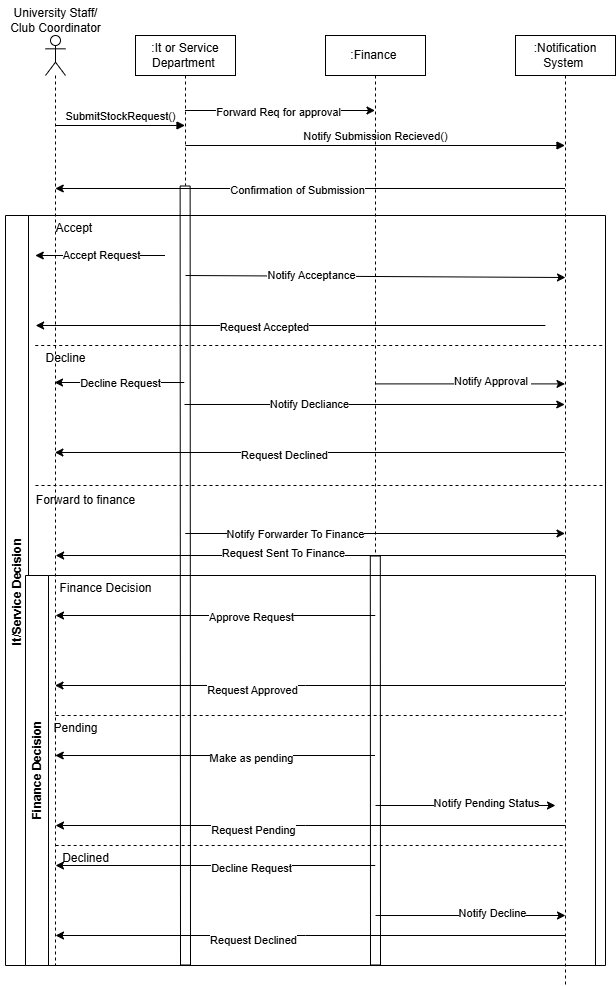

The diagram above was exported from draw.io. Its source (the exported page's mxGraphModel, read from the mxfile embedded in the PNG):
<mxGraphModel dx="1426" dy="785" grid="1" gridSize="10" guides="1" tooltips="1" connect="1" arrows="1" fold="1" page="1" pageScale="1" pageWidth="850" pageHeight="1100" math="0" shadow="0">
  <root>
    <mxCell id="0" />
    <mxCell id="1" parent="0" />
    <mxCell id="HrxNk1Lv7Z8qmX8g74zy-1" value="" style="shape=umlLifeline;participant=umlActor;perimeter=lifelinePerimeter;whiteSpace=wrap;html=1;container=1;collapsible=0;recursiveResize=0;verticalAlign=top;spacingTop=36;outlineConnect=0;" parent="1" vertex="1">
      <mxGeometry x="210" y="120" width="20" height="930" as="geometry" />
    </mxCell>
    <mxCell id="HrxNk1Lv7Z8qmX8g74zy-5" value="SubmitStockRequest()" style="html=1;verticalAlign=bottom;endArrow=block;rounded=0;" parent="HrxNk1Lv7Z8qmX8g74zy-1" target="HrxNk1Lv7Z8qmX8g74zy-2" edge="1">
      <mxGeometry width="80" relative="1" as="geometry">
        <mxPoint x="10" y="90" as="sourcePoint" />
        <mxPoint x="90" y="90" as="targetPoint" />
      </mxGeometry>
    </mxCell>
    <mxCell id="HrxNk1Lv7Z8qmX8g74zy-2" value=":It or Service Department&amp;nbsp;" style="shape=umlLifeline;perimeter=lifelinePerimeter;whiteSpace=wrap;html=1;container=1;collapsible=0;recursiveResize=0;outlineConnect=0;" parent="1" vertex="1">
      <mxGeometry x="300" y="120" width="100" height="150" as="geometry" />
    </mxCell>
    <mxCell id="HrxNk1Lv7Z8qmX8g74zy-6" value="Notify Submission Recieved()" style="html=1;verticalAlign=bottom;endArrow=block;rounded=0;" parent="HrxNk1Lv7Z8qmX8g74zy-2" target="1pNEQWMKTyDYFbz3F2On-1" edge="1">
      <mxGeometry width="80" relative="1" as="geometry">
        <mxPoint x="50" y="110" as="sourcePoint" />
        <mxPoint x="130" y="110" as="targetPoint" />
      </mxGeometry>
    </mxCell>
    <mxCell id="1pNEQWMKTyDYFbz3F2On-67" value="" style="shape=flexArrow;endArrow=none;html=1;rounded=0;startFill=0;" parent="HrxNk1Lv7Z8qmX8g74zy-2" edge="1">
      <mxGeometry width="50" height="50" relative="1" as="geometry">
        <mxPoint x="50" y="930" as="sourcePoint" />
        <mxPoint x="49.629999999999995" y="150" as="targetPoint" />
      </mxGeometry>
    </mxCell>
    <mxCell id="HrxNk1Lv7Z8qmX8g74zy-3" value=":Finance&amp;nbsp;" style="shape=umlLifeline;perimeter=lifelinePerimeter;whiteSpace=wrap;html=1;container=1;collapsible=0;recursiveResize=0;outlineConnect=0;" parent="1" vertex="1">
      <mxGeometry x="490" y="120" width="100" height="520" as="geometry" />
    </mxCell>
    <mxCell id="1pNEQWMKTyDYFbz3F2On-72" value="" style="shape=flexArrow;endArrow=none;html=1;rounded=0;startFill=0;" parent="HrxNk1Lv7Z8qmX8g74zy-3" edge="1">
      <mxGeometry width="50" height="50" relative="1" as="geometry">
        <mxPoint x="49.80000000000001" y="520" as="sourcePoint" />
        <mxPoint x="50" y="930" as="targetPoint" />
      </mxGeometry>
    </mxCell>
    <mxCell id="HrxNk1Lv7Z8qmX8g74zy-4" value="University Staff/&lt;div&gt;Club Coordinator&lt;/div&gt;" style="text;html=1;align=center;verticalAlign=middle;resizable=0;points=[];autosize=1;strokeColor=none;fillColor=none;" parent="1" vertex="1">
      <mxGeometry x="165" y="85" width="110" height="40" as="geometry" />
    </mxCell>
    <mxCell id="1pNEQWMKTyDYFbz3F2On-1" value=":Notification System&amp;nbsp;" style="shape=umlLifeline;perimeter=lifelinePerimeter;whiteSpace=wrap;html=1;container=1;collapsible=0;recursiveResize=0;outlineConnect=0;" parent="1" vertex="1">
      <mxGeometry x="680" y="120" width="100" height="950" as="geometry" />
    </mxCell>
    <mxCell id="1pNEQWMKTyDYFbz3F2On-5" value="" style="endArrow=classic;html=1;rounded=0;" parent="1" edge="1">
      <mxGeometry width="50" height="50" relative="1" as="geometry">
        <mxPoint x="729.5" y="272.9999999999998" as="sourcePoint" />
        <mxPoint x="219.75925925925935" y="272.9999999999998" as="targetPoint" />
      </mxGeometry>
    </mxCell>
    <mxCell id="1pNEQWMKTyDYFbz3F2On-8" value="Confirmation of Submission" style="edgeLabel;html=1;align=center;verticalAlign=middle;resizable=0;points=[];" parent="1pNEQWMKTyDYFbz3F2On-5" vertex="1" connectable="0">
      <mxGeometry x="0.0533" y="2" relative="1" as="geometry">
        <mxPoint as="offset" />
      </mxGeometry>
    </mxCell>
    <mxCell id="1pNEQWMKTyDYFbz3F2On-9" value="It/Service Decision&amp;nbsp;" style="swimlane;horizontal=0;whiteSpace=wrap;html=1;" parent="1" vertex="1">
      <mxGeometry x="170" y="300" width="600" height="750" as="geometry" />
    </mxCell>
    <mxCell id="1pNEQWMKTyDYFbz3F2On-13" value="" style="endArrow=classic;html=1;rounded=0;" parent="1pNEQWMKTyDYFbz3F2On-9" edge="1">
      <mxGeometry width="50" height="50" relative="1" as="geometry">
        <mxPoint x="159.5" y="39.99999999999977" as="sourcePoint" />
        <mxPoint x="29.759259259259352" y="39.99999999999977" as="targetPoint" />
      </mxGeometry>
    </mxCell>
    <mxCell id="1pNEQWMKTyDYFbz3F2On-14" value="Accept Request" style="edgeLabel;html=1;align=center;verticalAlign=middle;resizable=0;points=[];" parent="1pNEQWMKTyDYFbz3F2On-13" vertex="1" connectable="0">
      <mxGeometry x="0.2152" relative="1" as="geometry">
        <mxPoint x="15" as="offset" />
      </mxGeometry>
    </mxCell>
    <mxCell id="1pNEQWMKTyDYFbz3F2On-17" value="" style="endArrow=classic;html=1;rounded=0;" parent="1pNEQWMKTyDYFbz3F2On-9" edge="1">
      <mxGeometry width="50" height="50" relative="1" as="geometry">
        <mxPoint x="539.87" y="109.99999999999977" as="sourcePoint" />
        <mxPoint x="30.129259259259356" y="109.99999999999977" as="targetPoint" />
      </mxGeometry>
    </mxCell>
    <mxCell id="1pNEQWMKTyDYFbz3F2On-18" value="Request Accepted" style="edgeLabel;html=1;align=center;verticalAlign=middle;resizable=0;points=[];" parent="1pNEQWMKTyDYFbz3F2On-17" vertex="1" connectable="0">
      <mxGeometry x="0.1042" y="2" relative="1" as="geometry">
        <mxPoint as="offset" />
      </mxGeometry>
    </mxCell>
    <mxCell id="1pNEQWMKTyDYFbz3F2On-20" value="" style="endArrow=none;dashed=1;html=1;rounded=0;" parent="1pNEQWMKTyDYFbz3F2On-9" edge="1">
      <mxGeometry width="50" height="50" relative="1" as="geometry">
        <mxPoint x="29.759259259259352" y="129.99999999999977" as="sourcePoint" />
        <mxPoint x="600" y="130" as="targetPoint" />
      </mxGeometry>
    </mxCell>
    <mxCell id="1pNEQWMKTyDYFbz3F2On-21" value="Decline" style="text;html=1;align=center;verticalAlign=middle;resizable=0;points=[];autosize=1;strokeColor=none;fillColor=none;" parent="1pNEQWMKTyDYFbz3F2On-9" vertex="1">
      <mxGeometry x="30" y="128" width="60" height="30" as="geometry" />
    </mxCell>
    <mxCell id="1pNEQWMKTyDYFbz3F2On-31" value="" style="endArrow=none;dashed=1;html=1;rounded=0;" parent="1pNEQWMKTyDYFbz3F2On-9" edge="1">
      <mxGeometry width="50" height="50" relative="1" as="geometry">
        <mxPoint x="30" y="270" as="sourcePoint" />
        <mxPoint x="600" y="270" as="targetPoint" />
      </mxGeometry>
    </mxCell>
    <mxCell id="1pNEQWMKTyDYFbz3F2On-32" value="Forward to finance" style="text;html=1;align=center;verticalAlign=middle;resizable=0;points=[];autosize=1;strokeColor=none;fillColor=none;" parent="1pNEQWMKTyDYFbz3F2On-9" vertex="1">
      <mxGeometry x="20" y="270" width="120" height="30" as="geometry" />
    </mxCell>
    <mxCell id="1pNEQWMKTyDYFbz3F2On-37" value="" style="endArrow=classic;html=1;rounded=0;" parent="1pNEQWMKTyDYFbz3F2On-9" edge="1">
      <mxGeometry width="50" height="50" relative="1" as="geometry">
        <mxPoint x="559.87" y="339.9999999999998" as="sourcePoint" />
        <mxPoint x="50.129259259259356" y="339.9999999999998" as="targetPoint" />
      </mxGeometry>
    </mxCell>
    <mxCell id="1pNEQWMKTyDYFbz3F2On-38" value="Request Sent To Finance" style="edgeLabel;html=1;align=center;verticalAlign=middle;resizable=0;points=[];" parent="1pNEQWMKTyDYFbz3F2On-37" vertex="1" connectable="0">
      <mxGeometry x="0.2621" y="-2" relative="1" as="geometry">
        <mxPoint x="40" as="offset" />
      </mxGeometry>
    </mxCell>
    <mxCell id="1pNEQWMKTyDYFbz3F2On-39" value="Finance Decision" style="swimlane;horizontal=0;whiteSpace=wrap;html=1;" parent="1pNEQWMKTyDYFbz3F2On-9" vertex="1">
      <mxGeometry x="20" y="360" width="570" height="390" as="geometry" />
    </mxCell>
    <mxCell id="1pNEQWMKTyDYFbz3F2On-41" value="" style="endArrow=classic;html=1;rounded=0;" parent="1pNEQWMKTyDYFbz3F2On-39" edge="1">
      <mxGeometry width="50" height="50" relative="1" as="geometry">
        <mxPoint x="349.74" y="39.99999999999977" as="sourcePoint" />
        <mxPoint x="29.999259259259354" y="39.99999999999977" as="targetPoint" />
      </mxGeometry>
    </mxCell>
    <mxCell id="1pNEQWMKTyDYFbz3F2On-42" value="Approve Request" style="edgeLabel;html=1;align=center;verticalAlign=middle;resizable=0;points=[];" parent="1pNEQWMKTyDYFbz3F2On-41" vertex="1" connectable="0">
      <mxGeometry x="-0.2219" y="2" relative="1" as="geometry">
        <mxPoint as="offset" />
      </mxGeometry>
    </mxCell>
    <mxCell id="1pNEQWMKTyDYFbz3F2On-47" value="" style="endArrow=none;dashed=1;html=1;rounded=0;" parent="1pNEQWMKTyDYFbz3F2On-39" edge="1">
      <mxGeometry width="50" height="50" relative="1" as="geometry">
        <mxPoint x="30.129259259259356" y="139.99999999999977" as="sourcePoint" />
        <mxPoint x="539.87" y="139.99999999999977" as="targetPoint" />
      </mxGeometry>
    </mxCell>
    <mxCell id="1pNEQWMKTyDYFbz3F2On-53" value="" style="endArrow=classic;html=1;rounded=0;" parent="1pNEQWMKTyDYFbz3F2On-39" edge="1">
      <mxGeometry width="50" height="50" relative="1" as="geometry">
        <mxPoint x="349.5" y="180" as="sourcePoint" />
        <mxPoint x="29.759259259259352" y="180" as="targetPoint" />
      </mxGeometry>
    </mxCell>
    <mxCell id="1pNEQWMKTyDYFbz3F2On-54" value="Make as pending" style="edgeLabel;html=1;align=center;verticalAlign=middle;resizable=0;points=[];" parent="1pNEQWMKTyDYFbz3F2On-53" vertex="1" connectable="0">
      <mxGeometry x="-0.2219" y="2" relative="1" as="geometry">
        <mxPoint as="offset" />
      </mxGeometry>
    </mxCell>
    <mxCell id="1pNEQWMKTyDYFbz3F2On-55" value="" style="endArrow=classic;html=1;rounded=0;" parent="1pNEQWMKTyDYFbz3F2On-39" edge="1">
      <mxGeometry width="50" height="50" relative="1" as="geometry">
        <mxPoint x="350" y="230.00000000000023" as="sourcePoint" />
        <mxPoint x="530" y="230.00000000000023" as="targetPoint" />
      </mxGeometry>
    </mxCell>
    <mxCell id="1pNEQWMKTyDYFbz3F2On-56" value="Notify Pending Status" style="edgeLabel;html=1;align=center;verticalAlign=middle;resizable=0;points=[];" parent="1pNEQWMKTyDYFbz3F2On-55" vertex="1" connectable="0">
      <mxGeometry x="0.2227" y="3" relative="1" as="geometry">
        <mxPoint as="offset" />
      </mxGeometry>
    </mxCell>
    <mxCell id="1pNEQWMKTyDYFbz3F2On-57" value="" style="endArrow=classic;html=1;rounded=0;" parent="1pNEQWMKTyDYFbz3F2On-39" edge="1">
      <mxGeometry width="50" height="50" relative="1" as="geometry">
        <mxPoint x="540" y="250.00000000000023" as="sourcePoint" />
        <mxPoint x="30" y="250.00000000000023" as="targetPoint" />
        <Array as="points">
          <mxPoint x="280" y="250.00000000000023" />
        </Array>
      </mxGeometry>
    </mxCell>
    <mxCell id="1pNEQWMKTyDYFbz3F2On-58" value="Request Pending" style="edgeLabel;html=1;align=center;verticalAlign=middle;resizable=0;points=[];" parent="1pNEQWMKTyDYFbz3F2On-57" vertex="1" connectable="0">
      <mxGeometry x="0.2277" y="4" relative="1" as="geometry">
        <mxPoint as="offset" />
      </mxGeometry>
    </mxCell>
    <mxCell id="1pNEQWMKTyDYFbz3F2On-59" value="" style="endArrow=classic;html=1;rounded=0;" parent="1pNEQWMKTyDYFbz3F2On-39" edge="1">
      <mxGeometry width="50" height="50" relative="1" as="geometry">
        <mxPoint x="349.74" y="290" as="sourcePoint" />
        <mxPoint x="29.999259259259354" y="290" as="targetPoint" />
      </mxGeometry>
    </mxCell>
    <mxCell id="1pNEQWMKTyDYFbz3F2On-60" value="Decline Request" style="edgeLabel;html=1;align=center;verticalAlign=middle;resizable=0;points=[];" parent="1pNEQWMKTyDYFbz3F2On-59" vertex="1" connectable="0">
      <mxGeometry x="-0.2219" y="2" relative="1" as="geometry">
        <mxPoint as="offset" />
      </mxGeometry>
    </mxCell>
    <mxCell id="1pNEQWMKTyDYFbz3F2On-61" value="" style="endArrow=classic;html=1;rounded=0;" parent="1pNEQWMKTyDYFbz3F2On-39" edge="1">
      <mxGeometry width="50" height="50" relative="1" as="geometry">
        <mxPoint x="350" y="340" as="sourcePoint" />
        <mxPoint x="540" y="340.0000000000002" as="targetPoint" />
      </mxGeometry>
    </mxCell>
    <mxCell id="1pNEQWMKTyDYFbz3F2On-62" value="Notify Decline" style="edgeLabel;html=1;align=center;verticalAlign=middle;resizable=0;points=[];" parent="1pNEQWMKTyDYFbz3F2On-61" vertex="1" connectable="0">
      <mxGeometry x="0.2227" y="3" relative="1" as="geometry">
        <mxPoint as="offset" />
      </mxGeometry>
    </mxCell>
    <mxCell id="1pNEQWMKTyDYFbz3F2On-63" value="" style="endArrow=classic;html=1;rounded=0;" parent="1pNEQWMKTyDYFbz3F2On-39" edge="1">
      <mxGeometry width="50" height="50" relative="1" as="geometry">
        <mxPoint x="540" y="360.0000000000002" as="sourcePoint" />
        <mxPoint x="30" y="360.0000000000002" as="targetPoint" />
        <Array as="points">
          <mxPoint x="280" y="360.0000000000002" />
        </Array>
      </mxGeometry>
    </mxCell>
    <mxCell id="1pNEQWMKTyDYFbz3F2On-64" value="Request Declined" style="edgeLabel;html=1;align=center;verticalAlign=middle;resizable=0;points=[];" parent="1pNEQWMKTyDYFbz3F2On-63" vertex="1" connectable="0">
      <mxGeometry x="0.2277" y="4" relative="1" as="geometry">
        <mxPoint as="offset" />
      </mxGeometry>
    </mxCell>
    <mxCell id="1pNEQWMKTyDYFbz3F2On-65" value="" style="endArrow=none;dashed=1;html=1;rounded=0;" parent="1pNEQWMKTyDYFbz3F2On-39" edge="1">
      <mxGeometry width="50" height="50" relative="1" as="geometry">
        <mxPoint x="30.129999999999995" y="270" as="sourcePoint" />
        <mxPoint x="539.8707407407406" y="270" as="targetPoint" />
      </mxGeometry>
    </mxCell>
    <mxCell id="1pNEQWMKTyDYFbz3F2On-15" value="" style="endArrow=classic;html=1;rounded=0;" parent="1" edge="1">
      <mxGeometry width="50" height="50" relative="1" as="geometry">
        <mxPoint x="350" y="360" as="sourcePoint" />
        <mxPoint x="730" y="362" as="targetPoint" />
      </mxGeometry>
    </mxCell>
    <mxCell id="1pNEQWMKTyDYFbz3F2On-16" value="Notify Acceptance" style="edgeLabel;html=1;align=center;verticalAlign=middle;resizable=0;points=[];" parent="1pNEQWMKTyDYFbz3F2On-15" vertex="1" connectable="0">
      <mxGeometry x="-0.3446" y="1" relative="1" as="geometry">
        <mxPoint as="offset" />
      </mxGeometry>
    </mxCell>
    <mxCell id="1pNEQWMKTyDYFbz3F2On-19" value="Accept&amp;nbsp;" style="text;html=1;align=center;verticalAlign=middle;resizable=0;points=[];autosize=1;strokeColor=none;fillColor=none;" parent="1" vertex="1">
      <mxGeometry x="210" y="298" width="60" height="30" as="geometry" />
    </mxCell>
    <mxCell id="1pNEQWMKTyDYFbz3F2On-22" value="" style="endArrow=classic;html=1;rounded=0;" parent="1" edge="1">
      <mxGeometry width="50" height="50" relative="1" as="geometry">
        <mxPoint x="348.74074074074065" y="467" as="sourcePoint" />
        <mxPoint x="219" y="467" as="targetPoint" />
      </mxGeometry>
    </mxCell>
    <mxCell id="1pNEQWMKTyDYFbz3F2On-23" value="Decline Request" style="edgeLabel;html=1;align=center;verticalAlign=middle;resizable=0;points=[];" parent="1pNEQWMKTyDYFbz3F2On-22" vertex="1" connectable="0">
      <mxGeometry x="0.2152" relative="1" as="geometry">
        <mxPoint x="15" as="offset" />
      </mxGeometry>
    </mxCell>
    <mxCell id="1pNEQWMKTyDYFbz3F2On-24" value="" style="endArrow=classic;html=1;rounded=0;" parent="1" edge="1">
      <mxGeometry width="50" height="50" relative="1" as="geometry">
        <mxPoint x="729.1107407407407" y="537" as="sourcePoint" />
        <mxPoint x="219.37" y="537" as="targetPoint" />
      </mxGeometry>
    </mxCell>
    <mxCell id="1pNEQWMKTyDYFbz3F2On-25" value="Request Declined" style="edgeLabel;html=1;align=center;verticalAlign=middle;resizable=0;points=[];" parent="1pNEQWMKTyDYFbz3F2On-24" vertex="1" connectable="0">
      <mxGeometry x="0.1042" y="2" relative="1" as="geometry">
        <mxPoint as="offset" />
      </mxGeometry>
    </mxCell>
    <mxCell id="1pNEQWMKTyDYFbz3F2On-26" value="" style="endArrow=classic;html=1;rounded=0;" parent="1" edge="1">
      <mxGeometry width="50" height="50" relative="1" as="geometry">
        <mxPoint x="348.9999999999998" y="489.0000000000002" as="sourcePoint" />
        <mxPoint x="729.2407407407406" y="489.0000000000002" as="targetPoint" />
      </mxGeometry>
    </mxCell>
    <mxCell id="1pNEQWMKTyDYFbz3F2On-27" value="Notify Decliance" style="edgeLabel;html=1;align=center;verticalAlign=middle;resizable=0;points=[];" parent="1pNEQWMKTyDYFbz3F2On-26" vertex="1" connectable="0">
      <mxGeometry x="-0.3446" y="1" relative="1" as="geometry">
        <mxPoint as="offset" />
      </mxGeometry>
    </mxCell>
    <mxCell id="1pNEQWMKTyDYFbz3F2On-33" value="" style="endArrow=classic;html=1;rounded=0;" parent="1" source="HrxNk1Lv7Z8qmX8g74zy-2" target="HrxNk1Lv7Z8qmX8g74zy-3" edge="1">
      <mxGeometry width="50" height="50" relative="1" as="geometry">
        <mxPoint x="400" y="690" as="sourcePoint" />
        <mxPoint x="450" y="640" as="targetPoint" />
      </mxGeometry>
    </mxCell>
    <mxCell id="1pNEQWMKTyDYFbz3F2On-34" value="Forward Req for approval" style="edgeLabel;html=1;align=center;verticalAlign=middle;resizable=0;points=[];" parent="1pNEQWMKTyDYFbz3F2On-33" vertex="1" connectable="0">
      <mxGeometry x="-0.1706" y="-1" relative="1" as="geometry">
        <mxPoint x="14" as="offset" />
      </mxGeometry>
    </mxCell>
    <mxCell id="1pNEQWMKTyDYFbz3F2On-35" value="" style="endArrow=classic;html=1;rounded=0;" parent="1" edge="1">
      <mxGeometry width="50" height="50" relative="1" as="geometry">
        <mxPoint x="349.7592592592591" y="617.9999999999998" as="sourcePoint" />
        <mxPoint x="729.5" y="617.9999999999998" as="targetPoint" />
      </mxGeometry>
    </mxCell>
    <mxCell id="1pNEQWMKTyDYFbz3F2On-36" value="Notify Forwarder To Finance" style="edgeLabel;html=1;align=center;verticalAlign=middle;resizable=0;points=[];" parent="1pNEQWMKTyDYFbz3F2On-35" vertex="1" connectable="0">
      <mxGeometry x="-0.4217" y="-1" relative="1" as="geometry">
        <mxPoint as="offset" />
      </mxGeometry>
    </mxCell>
    <mxCell id="1pNEQWMKTyDYFbz3F2On-40" value="Finance Decision" style="text;html=1;align=center;verticalAlign=middle;resizable=0;points=[];autosize=1;strokeColor=none;fillColor=none;" parent="1" vertex="1">
      <mxGeometry x="210" y="658" width="120" height="30" as="geometry" />
    </mxCell>
    <mxCell id="1pNEQWMKTyDYFbz3F2On-45" value="" style="endArrow=classic;html=1;rounded=0;" parent="1" source="1pNEQWMKTyDYFbz3F2On-1" target="HrxNk1Lv7Z8qmX8g74zy-1" edge="1">
      <mxGeometry width="50" height="50" relative="1" as="geometry">
        <mxPoint x="400" y="770" as="sourcePoint" />
        <mxPoint x="450" y="720" as="targetPoint" />
        <Array as="points">
          <mxPoint x="470" y="770" />
        </Array>
      </mxGeometry>
    </mxCell>
    <mxCell id="1pNEQWMKTyDYFbz3F2On-46" value="Request Approved" style="edgeLabel;html=1;align=center;verticalAlign=middle;resizable=0;points=[];" parent="1pNEQWMKTyDYFbz3F2On-45" vertex="1" connectable="0">
      <mxGeometry x="0.2277" y="4" relative="1" as="geometry">
        <mxPoint as="offset" />
      </mxGeometry>
    </mxCell>
    <mxCell id="1pNEQWMKTyDYFbz3F2On-48" value="Pending" style="text;html=1;align=center;verticalAlign=middle;resizable=0;points=[];autosize=1;strokeColor=none;fillColor=none;" parent="1" vertex="1">
      <mxGeometry x="205" y="798" width="70" height="30" as="geometry" />
    </mxCell>
    <mxCell id="1pNEQWMKTyDYFbz3F2On-43" value="" style="endArrow=classic;html=1;rounded=0;exitX=0.5;exitY=0.67;exitDx=0;exitDy=0;exitPerimeter=0;" parent="1" source="HrxNk1Lv7Z8qmX8g74zy-3" target="1pNEQWMKTyDYFbz3F2On-1" edge="1">
      <mxGeometry width="50" height="50" relative="1" as="geometry">
        <mxPoint x="550" y="750" as="sourcePoint" />
        <mxPoint x="600" y="700" as="targetPoint" />
      </mxGeometry>
    </mxCell>
    <mxCell id="1pNEQWMKTyDYFbz3F2On-44" value="Notify Approval&amp;nbsp;" style="edgeLabel;html=1;align=center;verticalAlign=middle;resizable=0;points=[];" parent="1pNEQWMKTyDYFbz3F2On-43" vertex="1" connectable="0">
      <mxGeometry x="0.2227" y="3" relative="1" as="geometry">
        <mxPoint as="offset" />
      </mxGeometry>
    </mxCell>
    <mxCell id="1pNEQWMKTyDYFbz3F2On-66" value="Declined" style="text;html=1;align=center;verticalAlign=middle;resizable=0;points=[];autosize=1;strokeColor=none;fillColor=none;" parent="1" vertex="1">
      <mxGeometry x="215" y="928" width="70" height="30" as="geometry" />
    </mxCell>
  </root>
</mxGraphModel>